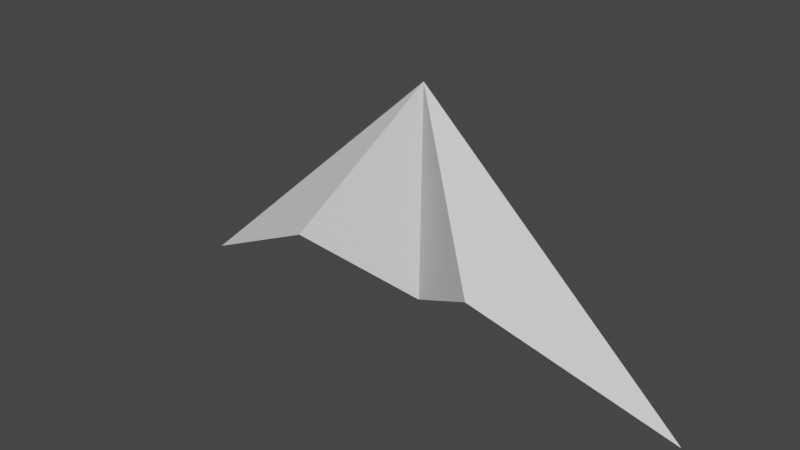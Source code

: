 # Source: Fury_v01.blend  (saved by Blender 4.2.66; exported with 4.5.12 LTS)
import bpy
from mathutils import Matrix  # noqa: F401  (used for matrix-valued properties, if any)

bpy.ops.wm.read_factory_settings(use_empty=True)
scene = bpy.context.scene
scene.name = 'Scene'

# ---- collections
col_collection = bpy.data.collections.new('Collection'); scene.collection.children.link(col_collection)

# ---- world
world_world = bpy.data.worlds.new('World'); scene.world = world_world
world_world.use_nodes = True; world_world.node_tree.nodes.clear()
_N = world_world.node_tree.nodes; _L = world_world.node_tree.links
n0 = _N.new('ShaderNodeOutputWorld'); n0.name = 'World Output'; n0.location = (300, 300)
n1 = _N.new('ShaderNodeBackground'); n1.name = 'Background'; n1.location = (10, 300)
n1.inputs[0].default_value = (0.05088, 0.05088, 0.05088, 1.0)
_L.new(n1.outputs[0], n0.inputs[0])
n0.is_active_output = True
world_world.color = (0.05088, 0.05088, 0.05088)
world_world.use_sun_shadow = False
world_world.sun_shadow_jitter_overblur = 0.0

# ---- meshes
me_plane = bpy.data.meshes.new('Plane')
me_plane.from_pydata([(-0.7969, -0.5177, -0.6906), (-6.638e-05, 0.01119, 0.5999), (0.0001328, -0.02237, -1.2), (-2.3, -0.04161, -1.5), (0.803, -0.5082, -0.6906), (2.3, -0.01432, -1.5), (-6.638e-05, 0.01119, 0.5999)], [(1, 6)], [(0, 1, 3), (1, 0, 2), (4, 5, 1), (1, 2, 4)])
_uv = me_plane.uv_layers.new(name='UVMap')
_uv.uv.foreach_set('vector', [0.0, 0.0, 1.0, 0.0, 1.0, 1.0, 1.0, 0.0, 0.0, 0.0, 0.0, 0.0, 0.0, 0.0, 1.0, 1.0, 1.0, 0.0, 1.0, 0.0, 0.0, 0.0, 0.0, 0.0])
me_plane.use_remesh_fix_poles = True
me_plane.use_remesh_preserve_attributes = False
me_plane.use_mirror_vertex_groups = False
me_plane.update()

# ---- objects
ob_plane = bpy.data.objects.new('Plane', me_plane)

# ---- transforms, parenting, visibility, modifiers, constraints
ob_plane.location = (0.0, 0.0, 0.0)
ob_plane.lineart.crease_threshold = 0.0
_m = ob_plane.modifiers.new('Solidify', 'SOLIDIFY')
_m.thickness = 0.001

# ---- collection membership
col_collection.objects.link(ob_plane)

# ---- scene / render settings (as saved in the file)
scene.frame_start = 1; scene.frame_end = 250; scene.frame_set(1)
scene.render.engine = 'BLENDER_EEVEE_NEXT'
scene.cycles.use_denoising = False
scene.cycles.samples = 128
scene.cycles.sampling_pattern = 'TABULATED_SOBOL'
scene.cycles.use_adaptive_sampling = False
scene.cycles.use_light_tree = False
scene.view_settings.view_transform = 'Filmic'
bpy.context.view_layer.update()

# ---- added for rendering (the .blend has no active camera and no usable light): camera, sun
cam_auto = bpy.data.cameras.new('AutoCamera')
cam_auto.lens = 50.0
cam_auto.sensor_width = 36.0
cam_auto.clip_end = 1000.0
ob_auto_camera = bpy.data.objects.new('AutoCamera', cam_auto)
scene.collection.objects.link(ob_auto_camera)
ob_auto_camera.location = (4.70436, -5.89781, 3.31314)
ob_auto_camera.rotation_euler = (1.09748, -7.21219e-08, 0.694738)
scene.camera = ob_auto_camera
light_auto_sun = bpy.data.lights.new('AutoSun', 'SUN')
light_auto_sun.energy = 3.0
light_auto_sun.angle = 0.0523599
ob_auto_sun = bpy.data.objects.new('AutoSun', light_auto_sun)
scene.collection.objects.link(ob_auto_sun)
ob_auto_sun.rotation_euler = (0.872665, 0.174533, 0.523599)
bpy.context.view_layer.update()

